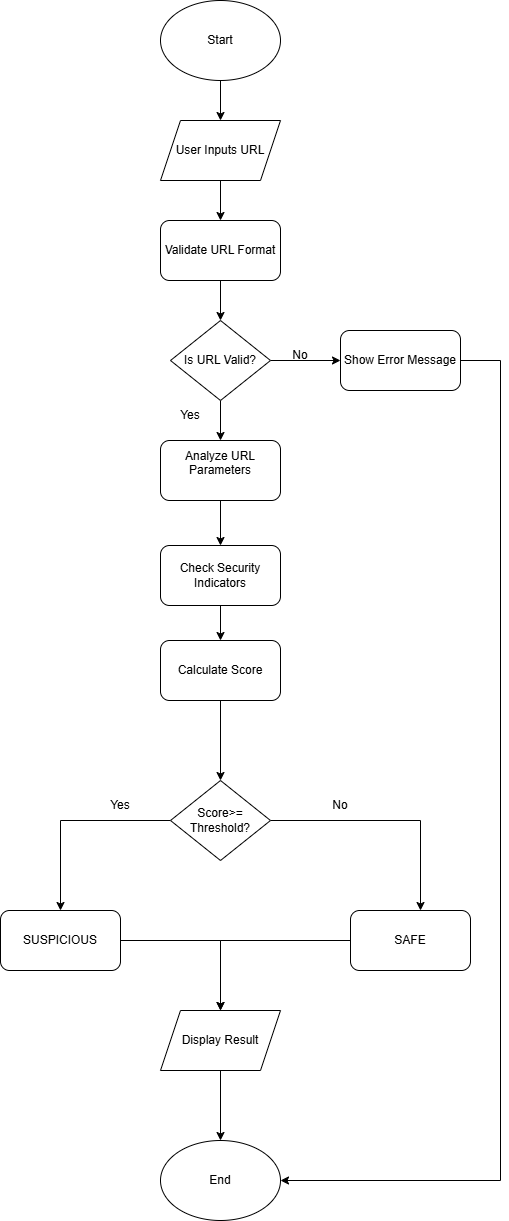

The diagram above was exported from draw.io. Its source (the exported page's mxGraphModel, read from the mxfile embedded in the PNG):
<mxGraphModel dx="1042" dy="562" grid="1" gridSize="10" guides="1" tooltips="1" connect="1" arrows="1" fold="1" page="1" pageScale="1" pageWidth="827" pageHeight="1169" math="0" shadow="0">
  <root>
    <mxCell id="0" />
    <mxCell id="1" parent="0" />
    <mxCell id="pb0HtVNt83pioUGSWI5q-3" edge="1" parent="1" source="_nKxS9dSOsCt-_Wi9GD2-1" style="edgeStyle=orthogonalEdgeStyle;rounded=0;orthogonalLoop=1;jettySize=auto;html=1;" target="_nKxS9dSOsCt-_Wi9GD2-7" value="">
      <mxGeometry relative="1" as="geometry" />
    </mxCell>
    <mxCell id="_nKxS9dSOsCt-_Wi9GD2-1" parent="1" style="rounded=1;whiteSpace=wrap;html=1;" value="Validate URL Format" vertex="1">
      <mxGeometry height="60" width="120" x="300" y="260" as="geometry" />
    </mxCell>
    <mxCell id="pb0HtVNt83pioUGSWI5q-1" edge="1" parent="1" source="_nKxS9dSOsCt-_Wi9GD2-2" style="edgeStyle=orthogonalEdgeStyle;rounded=0;orthogonalLoop=1;jettySize=auto;html=1;" target="_nKxS9dSOsCt-_Wi9GD2-6" value="">
      <mxGeometry relative="1" as="geometry" />
    </mxCell>
    <mxCell id="_nKxS9dSOsCt-_Wi9GD2-2" parent="1" style="ellipse;whiteSpace=wrap;html=1;" value="Start" vertex="1">
      <mxGeometry height="80" width="120" x="300" y="40" as="geometry" />
    </mxCell>
    <mxCell id="pb0HtVNt83pioUGSWI5q-2" edge="1" parent="1" source="_nKxS9dSOsCt-_Wi9GD2-6" style="edgeStyle=orthogonalEdgeStyle;rounded=0;orthogonalLoop=1;jettySize=auto;html=1;" target="_nKxS9dSOsCt-_Wi9GD2-1" value="">
      <mxGeometry relative="1" as="geometry" />
    </mxCell>
    <mxCell id="_nKxS9dSOsCt-_Wi9GD2-6" parent="1" style="shape=parallelogram;perimeter=parallelogramPerimeter;whiteSpace=wrap;html=1;fixedSize=1;" value="User Inputs URL" vertex="1">
      <mxGeometry height="60" width="120" x="300" y="160" as="geometry" />
    </mxCell>
    <mxCell id="pb0HtVNt83pioUGSWI5q-6" edge="1" parent="1" source="_nKxS9dSOsCt-_Wi9GD2-7" style="edgeStyle=orthogonalEdgeStyle;rounded=0;orthogonalLoop=1;jettySize=auto;html=1;" target="_nKxS9dSOsCt-_Wi9GD2-9" value="">
      <mxGeometry relative="1" as="geometry" />
    </mxCell>
    <mxCell id="pb0HtVNt83pioUGSWI5q-22" edge="1" parent="1" source="_nKxS9dSOsCt-_Wi9GD2-7" style="edgeStyle=orthogonalEdgeStyle;rounded=0;orthogonalLoop=1;jettySize=auto;html=1;" target="_nKxS9dSOsCt-_Wi9GD2-8" value="">
      <mxGeometry relative="1" as="geometry" />
    </mxCell>
    <mxCell id="_nKxS9dSOsCt-_Wi9GD2-7" parent="1" style="rhombus;whiteSpace=wrap;html=1;" value="Is URL Valid?" vertex="1">
      <mxGeometry height="80" width="100" x="310" y="360" as="geometry" />
    </mxCell>
    <mxCell id="pb0HtVNt83pioUGSWI5q-19" edge="1" parent="1" source="_nKxS9dSOsCt-_Wi9GD2-8" style="edgeStyle=orthogonalEdgeStyle;rounded=0;orthogonalLoop=1;jettySize=auto;html=1;entryX=1;entryY=0.5;entryDx=0;entryDy=0;" target="_nKxS9dSOsCt-_Wi9GD2-16" value="">
      <mxGeometry relative="1" as="geometry">
        <Array as="points">
          <mxPoint x="640" y="400" />
          <mxPoint x="640" y="1220" />
        </Array>
        <mxPoint x="720" y="980" as="targetPoint" />
      </mxGeometry>
    </mxCell>
    <mxCell id="_nKxS9dSOsCt-_Wi9GD2-8" parent="1" style="rounded=1;whiteSpace=wrap;html=1;" value="Show Error Message" vertex="1">
      <mxGeometry height="60" width="120" x="480" y="370" as="geometry" />
    </mxCell>
    <mxCell id="pb0HtVNt83pioUGSWI5q-7" edge="1" parent="1" source="_nKxS9dSOsCt-_Wi9GD2-9" style="edgeStyle=orthogonalEdgeStyle;rounded=0;orthogonalLoop=1;jettySize=auto;html=1;" target="_nKxS9dSOsCt-_Wi9GD2-10" value="">
      <mxGeometry relative="1" as="geometry" />
    </mxCell>
    <mxCell id="_nKxS9dSOsCt-_Wi9GD2-9" parent="1" style="rounded=1;whiteSpace=wrap;html=1;" value="&#10;Analyze URL Parameters&#10;&#10;" vertex="1">
      <mxGeometry height="60" width="120" x="300" y="480" as="geometry" />
    </mxCell>
    <mxCell id="pb0HtVNt83pioUGSWI5q-8" edge="1" parent="1" source="_nKxS9dSOsCt-_Wi9GD2-10" style="edgeStyle=orthogonalEdgeStyle;rounded=0;orthogonalLoop=1;jettySize=auto;html=1;" target="_nKxS9dSOsCt-_Wi9GD2-11" value="">
      <mxGeometry relative="1" as="geometry" />
    </mxCell>
    <mxCell id="_nKxS9dSOsCt-_Wi9GD2-10" parent="1" style="rounded=1;whiteSpace=wrap;html=1;" value="Check Security Indicators" vertex="1">
      <mxGeometry height="60" width="120" x="300" y="585" as="geometry" />
    </mxCell>
    <mxCell id="pb0HtVNt83pioUGSWI5q-9" edge="1" parent="1" source="_nKxS9dSOsCt-_Wi9GD2-11" style="edgeStyle=orthogonalEdgeStyle;rounded=0;orthogonalLoop=1;jettySize=auto;html=1;" target="_nKxS9dSOsCt-_Wi9GD2-12" value="">
      <mxGeometry relative="1" as="geometry" />
    </mxCell>
    <mxCell id="_nKxS9dSOsCt-_Wi9GD2-11" parent="1" style="rounded=1;whiteSpace=wrap;html=1;" value="Calculate Score" vertex="1">
      <mxGeometry height="60" width="120" x="300" y="680" as="geometry" />
    </mxCell>
    <mxCell id="pb0HtVNt83pioUGSWI5q-11" edge="1" parent="1" source="_nKxS9dSOsCt-_Wi9GD2-12" style="edgeStyle=orthogonalEdgeStyle;rounded=0;orthogonalLoop=1;jettySize=auto;html=1;entryX=0.5;entryY=0;entryDx=0;entryDy=0;" target="_nKxS9dSOsCt-_Wi9GD2-14" value="">
      <mxGeometry relative="1" as="geometry">
        <mxPoint x="360" y="980" as="targetPoint" />
      </mxGeometry>
    </mxCell>
    <mxCell id="pb0HtVNt83pioUGSWI5q-13" edge="1" parent="1" source="_nKxS9dSOsCt-_Wi9GD2-12" style="edgeStyle=orthogonalEdgeStyle;rounded=0;orthogonalLoop=1;jettySize=auto;html=1;exitX=1;exitY=0.5;exitDx=0;exitDy=0;" value="">
      <mxGeometry relative="1" as="geometry">
        <mxPoint x="560" y="870" as="sourcePoint" />
        <mxPoint x="560" y="950" as="targetPoint" />
      </mxGeometry>
    </mxCell>
    <mxCell id="_nKxS9dSOsCt-_Wi9GD2-12" parent="1" style="rhombus;whiteSpace=wrap;html=1;" value="Score&amp;gt;= Threshold?" vertex="1">
      <mxGeometry height="80" width="100" x="310" y="820" as="geometry" />
    </mxCell>
    <mxCell id="pb0HtVNt83pioUGSWI5q-16" edge="1" parent="1" source="_nKxS9dSOsCt-_Wi9GD2-13" style="edgeStyle=orthogonalEdgeStyle;rounded=0;orthogonalLoop=1;jettySize=auto;html=1;exitX=0;exitY=0.5;exitDx=0;exitDy=0;" target="_nKxS9dSOsCt-_Wi9GD2-15" value="">
      <mxGeometry relative="1" as="geometry">
        <Array as="points">
          <mxPoint x="360" y="980" />
        </Array>
        <mxPoint x="410" y="980" as="targetPoint" />
      </mxGeometry>
    </mxCell>
    <mxCell id="_nKxS9dSOsCt-_Wi9GD2-13" parent="1" style="rounded=1;whiteSpace=wrap;html=1;" value="SAFE" vertex="1">
      <mxGeometry height="60" width="120" x="490" y="950" as="geometry" />
    </mxCell>
    <mxCell id="pb0HtVNt83pioUGSWI5q-14" edge="1" parent="1" source="_nKxS9dSOsCt-_Wi9GD2-14" style="edgeStyle=orthogonalEdgeStyle;rounded=0;orthogonalLoop=1;jettySize=auto;html=1;entryX=0.5;entryY=0;entryDx=0;entryDy=0;" target="_nKxS9dSOsCt-_Wi9GD2-15">
      <mxGeometry relative="1" as="geometry">
        <Array as="points">
          <mxPoint x="360" y="980" />
        </Array>
        <mxPoint x="360" y="1040" as="targetPoint" />
      </mxGeometry>
    </mxCell>
    <mxCell id="_nKxS9dSOsCt-_Wi9GD2-14" parent="1" style="rounded=1;whiteSpace=wrap;html=1;" value="SUSPICIOUS" vertex="1">
      <mxGeometry height="60" width="120" x="140" y="950" as="geometry" />
    </mxCell>
    <mxCell id="pb0HtVNt83pioUGSWI5q-17" edge="1" parent="1" source="_nKxS9dSOsCt-_Wi9GD2-15" style="edgeStyle=orthogonalEdgeStyle;rounded=0;orthogonalLoop=1;jettySize=auto;html=1;" target="_nKxS9dSOsCt-_Wi9GD2-16" value="">
      <mxGeometry relative="1" as="geometry" />
    </mxCell>
    <mxCell id="_nKxS9dSOsCt-_Wi9GD2-15" parent="1" style="shape=parallelogram;perimeter=parallelogramPerimeter;whiteSpace=wrap;html=1;fixedSize=1;" value="Display Result" vertex="1">
      <mxGeometry height="60" width="120" x="300" y="1050" as="geometry" />
    </mxCell>
    <mxCell id="_nKxS9dSOsCt-_Wi9GD2-16" parent="1" style="ellipse;whiteSpace=wrap;html=1;" value="End" vertex="1">
      <mxGeometry height="80" width="120" x="300" y="1180" as="geometry" />
    </mxCell>
    <mxCell id="pb0HtVNt83pioUGSWI5q-23" parent="1" style="text;html=1;whiteSpace=wrap;strokeColor=none;fillColor=none;align=center;verticalAlign=middle;rounded=0;" value="No" vertex="1">
      <mxGeometry height="30" width="60" x="410" y="380" as="geometry" />
    </mxCell>
    <mxCell id="pb0HtVNt83pioUGSWI5q-24" parent="1" style="text;html=1;whiteSpace=wrap;strokeColor=none;fillColor=none;align=center;verticalAlign=middle;rounded=0;" value="Yes" vertex="1">
      <mxGeometry height="30" width="60" x="300" y="440" as="geometry" />
    </mxCell>
    <mxCell id="pb0HtVNt83pioUGSWI5q-25" parent="1" style="text;html=1;whiteSpace=wrap;strokeColor=none;fillColor=none;align=center;verticalAlign=middle;rounded=0;" value="Yes" vertex="1">
      <mxGeometry height="30" width="60" x="230" y="830" as="geometry" />
    </mxCell>
    <mxCell id="pb0HtVNt83pioUGSWI5q-26" parent="1" style="text;html=1;whiteSpace=wrap;strokeColor=none;fillColor=none;align=center;verticalAlign=middle;rounded=0;" value="No" vertex="1">
      <mxGeometry height="30" width="60" x="450" y="830" as="geometry" />
    </mxCell>
  </root>
</mxGraphModel>